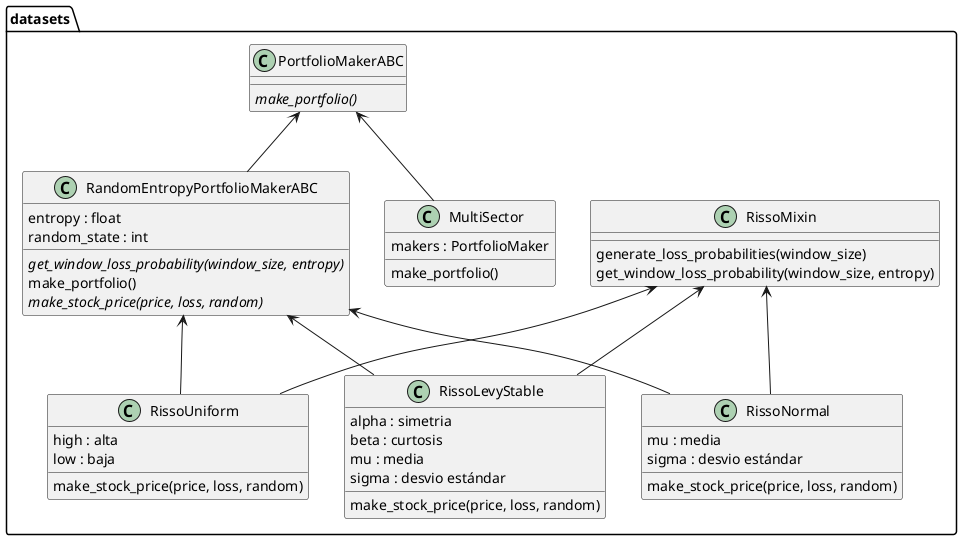

The diagram above was rendered by PlantUML. Its source (embedded in the PNG):
@startuml classes_dataset
set namespaceSeparator none

package datasets {
  class "MultiSector" as garpar.datasets.multisector.MultiSector {
    makers : PortfolioMaker
    make_portfolio()
  }
  class "PortfolioMakerABC" as garpar.datasets.ds_base.PortfolioMakerABC {
    {abstract}make_portfolio()
  }
  class "RandomEntropyPortfolioMakerABC" as garpar.datasets.ds_base.RandomEntropyPortfolioMakerABC {
    entropy : float
    random_state : int
    {abstract}get_window_loss_probability(window_size, entropy)
    make_portfolio()
    {abstract}make_stock_price(price, loss, random)
  }
  class "RissoMixin" as garpar.datasets.risso.RissoMixin {
    generate_loss_probabilities(window_size)
    get_window_loss_probability(window_size, entropy)
  }
  class "RissoLevyStable" as garpar.datasets.risso.RissoLevyStable {
    alpha : simetria
    beta : curtosis
    mu : media
    sigma : desvio estándar
    make_stock_price(price, loss, random)
  }
  class "RissoNormal" as garpar.datasets.risso.RissoNormal {
    mu : media
    sigma : desvio estándar
    make_stock_price(price, loss, random)
  }
  class "RissoUniform" as garpar.datasets.risso.RissoUniform {
    high : alta
    low : baja
    make_stock_price(price, loss, random)
  }
}

garpar.datasets.ds_base.RandomEntropyPortfolioMakerABC -u-> garpar.datasets.ds_base.PortfolioMakerABC
garpar.datasets.multisector.MultiSector -u-> garpar.datasets.ds_base.PortfolioMakerABC
garpar.datasets.risso.RissoLevyStable -u-> garpar.datasets.ds_base.RandomEntropyPortfolioMakerABC
garpar.datasets.risso.RissoLevyStable -u-> garpar.datasets.risso.RissoMixin
garpar.datasets.risso.RissoNormal -u-> garpar.datasets.ds_base.RandomEntropyPortfolioMakerABC
garpar.datasets.risso.RissoNormal -u-> garpar.datasets.risso.RissoMixin
garpar.datasets.risso.RissoUniform -u-> garpar.datasets.ds_base.RandomEntropyPortfolioMakerABC
garpar.datasets.risso.RissoUniform -u-> garpar.datasets.risso.RissoMixin

@enduml